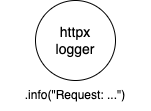

The diagram above was exported from draw.io. Its source (the exported page's mxGraphModel, read from the mxfile embedded in the PNG):
<mxGraphModel dx="154" dy="174" grid="1" gridSize="10" guides="1" tooltips="1" connect="1" arrows="1" fold="1" page="1" pageScale="1" pageWidth="827" pageHeight="1169" math="0" shadow="0">
  <root>
    <mxCell id="0" />
    <mxCell id="1" parent="0" />
    <mxCell id="3" value="&lt;font style=&quot;font-size: 14px;&quot;&gt;httpx&lt;br&gt;&lt;span style=&quot;background-color: initial;&quot;&gt;logger&lt;/span&gt;&lt;/font&gt;" style="ellipse;whiteSpace=wrap;html=1;aspect=fixed;" parent="1" vertex="1">
      <mxGeometry x="250" y="170" width="80" height="80" as="geometry" />
    </mxCell>
    <mxCell id="8" value="&lt;span style=&quot;background-color: rgb(255, 255, 255);&quot;&gt;.info(&quot;Request: ...&quot;)&lt;/span&gt;" style="text;html=1;align=center;verticalAlign=middle;whiteSpace=wrap;rounded=0;fillColor=none;" parent="1" vertex="1">
      <mxGeometry x="215" y="250" width="150" height="30" as="geometry" />
    </mxCell>
  </root>
</mxGraphModel>